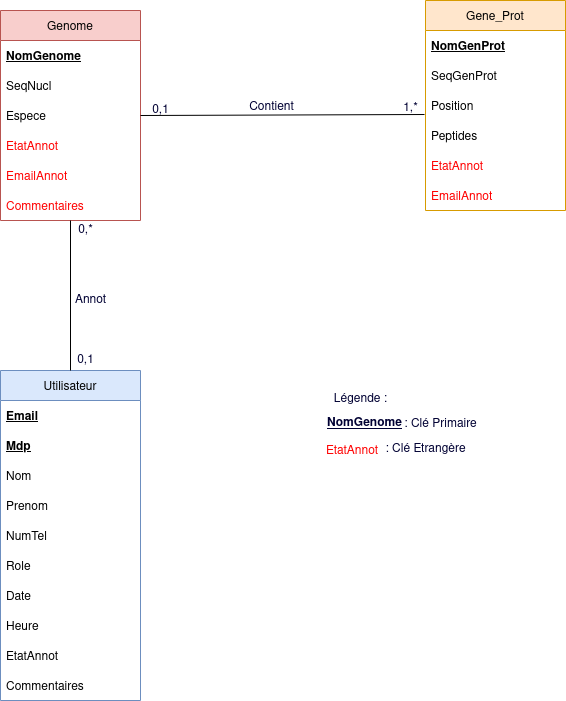

The diagram above was exported from draw.io. Its source (the exported page's mxGraphModel, read from the mxfile embedded in the PNG):
<mxGraphModel dx="1197" dy="1311" grid="1" gridSize="10" guides="1" tooltips="1" connect="1" arrows="1" fold="1" page="1" pageScale="1" pageWidth="1169" pageHeight="827" math="0" shadow="0">
  <root>
    <mxCell id="0" />
    <mxCell id="1" parent="0" />
    <mxCell id="ofiQlkM-8s7nTA_flnK--6" value="Genome" style="swimlane;fontStyle=0;childLayout=stackLayout;horizontal=1;startSize=30;horizontalStack=0;resizeParent=1;resizeParentMax=0;resizeLast=0;collapsible=1;marginBottom=0;fillColor=#f8cecc;strokeColor=#b85450;" vertex="1" parent="1">
      <mxGeometry x="90" y="-40" width="140" height="210" as="geometry" />
    </mxCell>
    <mxCell id="ofiQlkM-8s7nTA_flnK--7" value="NomGenome " style="text;strokeColor=none;fillColor=none;align=left;verticalAlign=middle;spacingLeft=4;spacingRight=4;overflow=hidden;points=[[0,0.5],[1,0.5]];portConstraint=eastwest;rotatable=0;fontStyle=5" vertex="1" parent="ofiQlkM-8s7nTA_flnK--6">
      <mxGeometry y="30" width="140" height="30" as="geometry" />
    </mxCell>
    <mxCell id="ofiQlkM-8s7nTA_flnK--8" value="SeqNucl" style="text;strokeColor=none;fillColor=none;align=left;verticalAlign=middle;spacingLeft=4;spacingRight=4;overflow=hidden;points=[[0,0.5],[1,0.5]];portConstraint=eastwest;rotatable=0;" vertex="1" parent="ofiQlkM-8s7nTA_flnK--6">
      <mxGeometry y="60" width="140" height="30" as="geometry" />
    </mxCell>
    <mxCell id="ofiQlkM-8s7nTA_flnK--9" value="Espece" style="text;strokeColor=none;fillColor=none;align=left;verticalAlign=middle;spacingLeft=4;spacingRight=4;overflow=hidden;points=[[0,0.5],[1,0.5]];portConstraint=eastwest;rotatable=0;" vertex="1" parent="ofiQlkM-8s7nTA_flnK--6">
      <mxGeometry y="90" width="140" height="30" as="geometry" />
    </mxCell>
    <mxCell id="ofiQlkM-8s7nTA_flnK--11" value="EtatAnnot" style="text;strokeColor=none;fillColor=none;align=left;verticalAlign=middle;spacingLeft=4;spacingRight=4;overflow=hidden;points=[[0,0.5],[1,0.5]];portConstraint=eastwest;rotatable=0;fontColor=#FF0000;" vertex="1" parent="ofiQlkM-8s7nTA_flnK--6">
      <mxGeometry y="120" width="140" height="30" as="geometry" />
    </mxCell>
    <mxCell id="ofiQlkM-8s7nTA_flnK--12" value="EmailAnnot" style="text;strokeColor=none;fillColor=none;align=left;verticalAlign=middle;spacingLeft=4;spacingRight=4;overflow=hidden;points=[[0,0.5],[1,0.5]];portConstraint=eastwest;rotatable=0;fontColor=#FF0000;" vertex="1" parent="ofiQlkM-8s7nTA_flnK--6">
      <mxGeometry y="150" width="140" height="30" as="geometry" />
    </mxCell>
    <mxCell id="ofiQlkM-8s7nTA_flnK--13" value="Commentaires" style="text;strokeColor=none;fillColor=none;align=left;verticalAlign=middle;spacingLeft=4;spacingRight=4;overflow=hidden;points=[[0,0.5],[1,0.5]];portConstraint=eastwest;rotatable=0;fontColor=#FF0000;" vertex="1" parent="ofiQlkM-8s7nTA_flnK--6">
      <mxGeometry y="180" width="140" height="30" as="geometry" />
    </mxCell>
    <mxCell id="ofiQlkM-8s7nTA_flnK--14" value="Gene_Prot" style="swimlane;fontStyle=0;childLayout=stackLayout;horizontal=1;startSize=30;horizontalStack=0;resizeParent=1;resizeParentMax=0;resizeLast=0;collapsible=1;marginBottom=0;fillColor=#ffe6cc;strokeColor=#d79b00;" vertex="1" parent="1">
      <mxGeometry x="515" y="-50" width="140" height="210" as="geometry" />
    </mxCell>
    <mxCell id="ofiQlkM-8s7nTA_flnK--15" value="NomGenProt" style="text;strokeColor=none;fillColor=none;align=left;verticalAlign=middle;spacingLeft=4;spacingRight=4;overflow=hidden;points=[[0,0.5],[1,0.5]];portConstraint=eastwest;rotatable=0;fontStyle=5" vertex="1" parent="ofiQlkM-8s7nTA_flnK--14">
      <mxGeometry y="30" width="140" height="30" as="geometry" />
    </mxCell>
    <mxCell id="ofiQlkM-8s7nTA_flnK--16" value="SeqGenProt" style="text;strokeColor=none;fillColor=none;align=left;verticalAlign=middle;spacingLeft=4;spacingRight=4;overflow=hidden;points=[[0,0.5],[1,0.5]];portConstraint=eastwest;rotatable=0;" vertex="1" parent="ofiQlkM-8s7nTA_flnK--14">
      <mxGeometry y="60" width="140" height="30" as="geometry" />
    </mxCell>
    <mxCell id="ofiQlkM-8s7nTA_flnK--17" value="Position" style="text;strokeColor=none;fillColor=none;align=left;verticalAlign=middle;spacingLeft=4;spacingRight=4;overflow=hidden;points=[[0,0.5],[1,0.5]];portConstraint=eastwest;rotatable=0;" vertex="1" parent="ofiQlkM-8s7nTA_flnK--14">
      <mxGeometry y="90" width="140" height="30" as="geometry" />
    </mxCell>
    <mxCell id="ofiQlkM-8s7nTA_flnK--18" value="Peptides" style="text;strokeColor=none;fillColor=none;align=left;verticalAlign=middle;spacingLeft=4;spacingRight=4;overflow=hidden;points=[[0,0.5],[1,0.5]];portConstraint=eastwest;rotatable=0;" vertex="1" parent="ofiQlkM-8s7nTA_flnK--14">
      <mxGeometry y="120" width="140" height="30" as="geometry" />
    </mxCell>
    <mxCell id="ofiQlkM-8s7nTA_flnK--19" value="EtatAnnot" style="text;strokeColor=none;fillColor=none;align=left;verticalAlign=middle;spacingLeft=4;spacingRight=4;overflow=hidden;points=[[0,0.5],[1,0.5]];portConstraint=eastwest;rotatable=0;fontColor=#FF0000;" vertex="1" parent="ofiQlkM-8s7nTA_flnK--14">
      <mxGeometry y="150" width="140" height="30" as="geometry" />
    </mxCell>
    <mxCell id="ofiQlkM-8s7nTA_flnK--29" value="EmailAnnot" style="text;strokeColor=none;fillColor=none;align=left;verticalAlign=middle;spacingLeft=4;spacingRight=4;overflow=hidden;points=[[0,0.5],[1,0.5]];portConstraint=eastwest;rotatable=0;fontColor=#FF0000;" vertex="1" parent="ofiQlkM-8s7nTA_flnK--14">
      <mxGeometry y="180" width="140" height="30" as="geometry" />
    </mxCell>
    <mxCell id="ofiQlkM-8s7nTA_flnK--21" value="Utilisateur" style="swimlane;fontStyle=0;childLayout=stackLayout;horizontal=1;startSize=30;horizontalStack=0;resizeParent=1;resizeParentMax=0;resizeLast=0;collapsible=1;marginBottom=0;fillColor=#dae8fc;strokeColor=#6c8ebf;" vertex="1" parent="1">
      <mxGeometry x="90" y="320" width="140" height="330" as="geometry" />
    </mxCell>
    <mxCell id="ofiQlkM-8s7nTA_flnK--22" value="Email " style="text;strokeColor=none;fillColor=none;align=left;verticalAlign=middle;spacingLeft=4;spacingRight=4;overflow=hidden;points=[[0,0.5],[1,0.5]];portConstraint=eastwest;rotatable=0;fontStyle=5" vertex="1" parent="ofiQlkM-8s7nTA_flnK--21">
      <mxGeometry y="30" width="140" height="30" as="geometry" />
    </mxCell>
    <mxCell id="ofiQlkM-8s7nTA_flnK--26" value="Mdp" style="text;strokeColor=none;fillColor=none;align=left;verticalAlign=middle;spacingLeft=4;spacingRight=4;overflow=hidden;points=[[0,0.5],[1,0.5]];portConstraint=eastwest;rotatable=0;fontStyle=5" vertex="1" parent="ofiQlkM-8s7nTA_flnK--21">
      <mxGeometry y="60" width="140" height="30" as="geometry" />
    </mxCell>
    <mxCell id="ofiQlkM-8s7nTA_flnK--23" value="Nom" style="text;strokeColor=none;fillColor=none;align=left;verticalAlign=middle;spacingLeft=4;spacingRight=4;overflow=hidden;points=[[0,0.5],[1,0.5]];portConstraint=eastwest;rotatable=0;" vertex="1" parent="ofiQlkM-8s7nTA_flnK--21">
      <mxGeometry y="90" width="140" height="30" as="geometry" />
    </mxCell>
    <mxCell id="ofiQlkM-8s7nTA_flnK--24" value="Prenom" style="text;strokeColor=none;fillColor=none;align=left;verticalAlign=middle;spacingLeft=4;spacingRight=4;overflow=hidden;points=[[0,0.5],[1,0.5]];portConstraint=eastwest;rotatable=0;" vertex="1" parent="ofiQlkM-8s7nTA_flnK--21">
      <mxGeometry y="120" width="140" height="30" as="geometry" />
    </mxCell>
    <mxCell id="ofiQlkM-8s7nTA_flnK--25" value="NumTel    " style="text;strokeColor=none;fillColor=none;align=left;verticalAlign=middle;spacingLeft=4;spacingRight=4;overflow=hidden;points=[[0,0.5],[1,0.5]];portConstraint=eastwest;rotatable=0;" vertex="1" parent="ofiQlkM-8s7nTA_flnK--21">
      <mxGeometry y="150" width="140" height="30" as="geometry" />
    </mxCell>
    <mxCell id="ofiQlkM-8s7nTA_flnK--27" value="Role" style="text;strokeColor=none;fillColor=none;align=left;verticalAlign=middle;spacingLeft=4;spacingRight=4;overflow=hidden;points=[[0,0.5],[1,0.5]];portConstraint=eastwest;rotatable=0;" vertex="1" parent="ofiQlkM-8s7nTA_flnK--21">
      <mxGeometry y="180" width="140" height="30" as="geometry" />
    </mxCell>
    <mxCell id="ofiQlkM-8s7nTA_flnK--30" value="Date" style="text;strokeColor=none;fillColor=none;align=left;verticalAlign=middle;spacingLeft=4;spacingRight=4;overflow=hidden;points=[[0,0.5],[1,0.5]];portConstraint=eastwest;rotatable=0;" vertex="1" parent="ofiQlkM-8s7nTA_flnK--21">
      <mxGeometry y="210" width="140" height="30" as="geometry" />
    </mxCell>
    <mxCell id="ofiQlkM-8s7nTA_flnK--31" value="Heure" style="text;strokeColor=none;fillColor=none;align=left;verticalAlign=middle;spacingLeft=4;spacingRight=4;overflow=hidden;points=[[0,0.5],[1,0.5]];portConstraint=eastwest;rotatable=0;" vertex="1" parent="ofiQlkM-8s7nTA_flnK--21">
      <mxGeometry y="240" width="140" height="30" as="geometry" />
    </mxCell>
    <mxCell id="ofiQlkM-8s7nTA_flnK--46" value="EtatAnnot" style="text;strokeColor=none;fillColor=none;align=left;verticalAlign=middle;spacingLeft=4;spacingRight=4;overflow=hidden;points=[[0,0.5],[1,0.5]];portConstraint=eastwest;rotatable=0;" vertex="1" parent="ofiQlkM-8s7nTA_flnK--21">
      <mxGeometry y="270" width="140" height="30" as="geometry" />
    </mxCell>
    <mxCell id="ofiQlkM-8s7nTA_flnK--47" value="Commentaires" style="text;strokeColor=none;fillColor=none;align=left;verticalAlign=middle;spacingLeft=4;spacingRight=4;overflow=hidden;points=[[0,0.5],[1,0.5]];portConstraint=eastwest;rotatable=0;" vertex="1" parent="ofiQlkM-8s7nTA_flnK--21">
      <mxGeometry y="300" width="140" height="30" as="geometry" />
    </mxCell>
    <mxCell id="ofiQlkM-8s7nTA_flnK--32" style="edgeStyle=none;rounded=0;orthogonalLoop=1;jettySize=auto;html=1;exitX=1;exitY=0.5;exitDx=0;exitDy=0;entryX=-0.007;entryY=0.8;entryDx=0;entryDy=0;entryPerimeter=0;fontColor=#FF0000;endArrow=none;endFill=0;" edge="1" parent="1" source="ofiQlkM-8s7nTA_flnK--9" target="ofiQlkM-8s7nTA_flnK--17">
      <mxGeometry relative="1" as="geometry" />
    </mxCell>
    <mxCell id="ofiQlkM-8s7nTA_flnK--34" style="edgeStyle=none;rounded=0;orthogonalLoop=1;jettySize=auto;html=1;entryX=0.5;entryY=0;entryDx=0;entryDy=0;fontColor=#FF0000;endArrow=none;endFill=0;" edge="1" parent="1" source="ofiQlkM-8s7nTA_flnK--13" target="ofiQlkM-8s7nTA_flnK--21">
      <mxGeometry relative="1" as="geometry" />
    </mxCell>
    <mxCell id="ofiQlkM-8s7nTA_flnK--35" value="&lt;font color=&quot;#000033&quot;&gt;Contient&lt;/font&gt;" style="text;html=1;align=center;verticalAlign=middle;resizable=0;points=[];autosize=1;strokeColor=none;fillColor=none;fontColor=#FF0000;" vertex="1" parent="1">
      <mxGeometry x="331" y="47" width="60" height="20" as="geometry" />
    </mxCell>
    <mxCell id="ofiQlkM-8s7nTA_flnK--36" value="&lt;font color=&quot;#000033&quot;&gt;0,1&lt;/font&gt;" style="text;html=1;align=center;verticalAlign=middle;resizable=0;points=[];autosize=1;strokeColor=none;fillColor=none;fontColor=#FF0000;" vertex="1" parent="1">
      <mxGeometry x="235" y="50" width="30" height="20" as="geometry" />
    </mxCell>
    <mxCell id="ofiQlkM-8s7nTA_flnK--37" value="&lt;font color=&quot;#000033&quot;&gt;1,*&lt;/font&gt;" style="text;html=1;align=center;verticalAlign=middle;resizable=0;points=[];autosize=1;strokeColor=none;fillColor=none;fontColor=#FF0000;" vertex="1" parent="1">
      <mxGeometry x="485" y="48" width="30" height="20" as="geometry" />
    </mxCell>
    <mxCell id="ofiQlkM-8s7nTA_flnK--38" value="&lt;font color=&quot;#000033&quot;&gt;0,*&lt;/font&gt;" style="text;html=1;align=center;verticalAlign=middle;resizable=0;points=[];autosize=1;strokeColor=none;fillColor=none;fontColor=#FF0000;" vertex="1" parent="1">
      <mxGeometry x="160" y="170" width="30" height="20" as="geometry" />
    </mxCell>
    <mxCell id="ofiQlkM-8s7nTA_flnK--39" value="&lt;font color=&quot;#000033&quot;&gt;0,1&lt;/font&gt;" style="text;html=1;align=center;verticalAlign=middle;resizable=0;points=[];autosize=1;strokeColor=none;fillColor=none;fontColor=#FF0000;" vertex="1" parent="1">
      <mxGeometry x="160" y="300" width="30" height="20" as="geometry" />
    </mxCell>
    <mxCell id="ofiQlkM-8s7nTA_flnK--40" value="&lt;font color=&quot;#000033&quot;&gt;Annot&lt;/font&gt;" style="text;html=1;align=center;verticalAlign=middle;resizable=0;points=[];autosize=1;strokeColor=none;fillColor=none;fontColor=#FF0000;" vertex="1" parent="1">
      <mxGeometry x="155" y="240" width="50" height="20" as="geometry" />
    </mxCell>
    <mxCell id="ofiQlkM-8s7nTA_flnK--41" value="&lt;div&gt;&lt;font color=&quot;#000033&quot;&gt;Légende : &lt;/font&gt;&lt;br&gt;&lt;/div&gt;" style="text;html=1;align=center;verticalAlign=middle;resizable=0;points=[];autosize=1;strokeColor=none;fillColor=none;fontColor=#FF0000;" vertex="1" parent="1">
      <mxGeometry x="415" y="339" width="70" height="20" as="geometry" />
    </mxCell>
    <mxCell id="ofiQlkM-8s7nTA_flnK--43" value="&lt;font color=&quot;#000033&quot;&gt;&lt;u&gt;&lt;b&gt;NomGenome&lt;/b&gt;&lt;/u&gt;&lt;/font&gt;" style="text;whiteSpace=wrap;html=1;fontColor=#FF0000;" vertex="1" parent="1">
      <mxGeometry x="415" y="359" width="100" height="30" as="geometry" />
    </mxCell>
    <mxCell id="ofiQlkM-8s7nTA_flnK--44" value="&lt;font color=&quot;#000033&quot;&gt;: Clé Primaire&lt;/font&gt;" style="text;html=1;align=center;verticalAlign=middle;resizable=0;points=[];autosize=1;strokeColor=none;fillColor=none;fontColor=#FF0000;" vertex="1" parent="1">
      <mxGeometry x="485" y="364" width="90" height="20" as="geometry" />
    </mxCell>
    <mxCell id="ofiQlkM-8s7nTA_flnK--48" value="EtatAnnot" style="text;strokeColor=none;fillColor=none;align=left;verticalAlign=middle;spacingLeft=4;spacingRight=4;overflow=hidden;points=[[0,0.5],[1,0.5]];portConstraint=eastwest;rotatable=0;fontColor=#FF0000;" vertex="1" parent="1">
      <mxGeometry x="410" y="384" width="140" height="30" as="geometry" />
    </mxCell>
    <mxCell id="ofiQlkM-8s7nTA_flnK--49" value="&lt;font color=&quot;#000033&quot;&gt;: Clé Etrangère&lt;/font&gt;" style="text;html=1;align=center;verticalAlign=middle;resizable=0;points=[];autosize=1;strokeColor=none;fillColor=none;fontColor=#FF0000;" vertex="1" parent="1">
      <mxGeometry x="465" y="389" width="100" height="20" as="geometry" />
    </mxCell>
  </root>
</mxGraphModel>